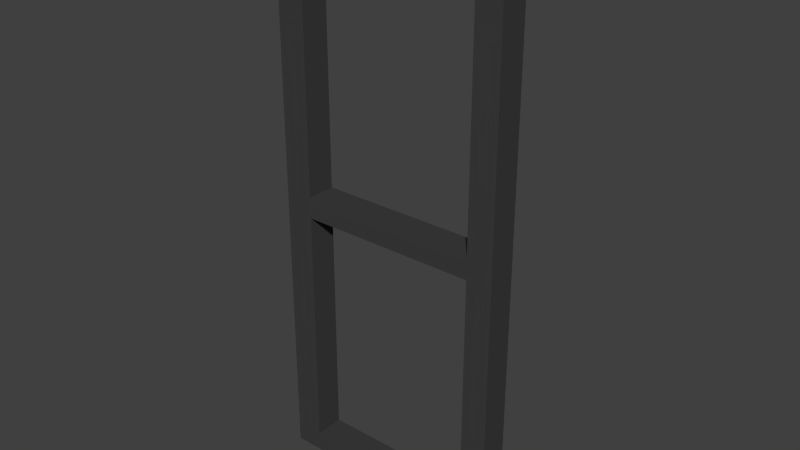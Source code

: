 # Source: glass_door_1.blend  (saved by Blender 2.76.0; exported with 4.5.12 LTS)
import bpy
from mathutils import Matrix  # noqa: F401  (used for matrix-valued properties, if any)

bpy.ops.wm.read_factory_settings(use_empty=True)
scene = bpy.context.scene
scene.name = 'Scene'

# ---- collections
col_collection_1 = bpy.data.collections.new('Collection 1'); scene.collection.children.link(col_collection_1)

# ---- materials (node trees are filled in below, after node groups)
mat_floor_lino_grey_dark = bpy.data.materials.new('floor_lino_grey_dark')
mat_floor_lino_grey_dark.alpha_threshold = 0.0
mat_floor_lino_grey_dark.use_transparent_shadow = False
mat_floor_lino_grey_dark.diffuse_color = (0.04861, 0.04955, 0.04885, 1.0)
mat_floor_lino_grey_dark.roughness = 0.5
mat_floor_lino_grey_dark.specular_intensity = 0.09116
mat_floor_lino_grey_dark.line_color = (0.0, 0.0, 0.0, 1.0)

# ---- material node trees

# ---- world
world_world = bpy.data.worlds.new('World'); scene.world = world_world
world_world.color = (0.05088, 0.05088, 0.05088)
world_world.use_sun_shadow = False
world_world.sun_shadow_jitter_overblur = 0.0
world_world.cycles.sampling_method = 'MANUAL'
world_world.cycles.sample_map_resolution = 256

# ---- meshes
me_cube_028 = bpy.data.meshes.new('Cube.028')
me_cube_028.from_pydata([(-0.3402, 0.03881, -1.213), (-0.3402, -0.07305, -1.213), (-0.4486, -0.07305, -1.213), (-0.4486, 0.03881, -1.213), (-0.3402, 0.03881, -1.136), (-0.3402, -0.07305, -1.136), (-0.4486, -0.07305, -1.136), (-0.4486, 0.03881, -1.136), (-0.3402, 0.03881, -0.1906), (-0.4486, 0.03881, -0.1906), (-0.4486, -0.07305, -0.1906), (-0.3402, -0.07305, -0.1906), (-0.3402, 0.03881, -0.1094), (-0.3402, -0.07305, -0.1094), (-0.4486, -0.07305, -0.1094), (-0.4486, 0.03881, -0.1094), (-0.3402, 0.03881, 0.8348), (-0.4486, 0.03881, 0.8348), (-0.4486, -0.07305, 0.8348), (-0.3402, -0.07305, 0.8348), (-0.3402, 0.03881, 0.9307), (-0.3402, -0.07305, 0.9307), (-0.4486, -0.07305, 0.9307), (-0.4486, 0.03881, 0.9307), (0.3453, -0.07305, 0.8348), (0.3453, -0.07305, 0.9308), (0.3453, 0.03881, 0.9308), (0.3453, 0.03881, 0.8348), (0.3453, -0.07305, -0.1906), (0.3453, -0.07305, -0.1094), (0.3453, 0.03881, -0.1094), (0.3453, 0.03881, -0.1906), (0.3453, 0.03881, -1.213), (0.3453, 0.03881, -1.136), (0.3453, -0.07305, -1.213), (0.3453, -0.07305, -1.136), (0.4435, 0.03881, -1.213), (0.4435, -0.07305, -1.213), (0.4435, 0.03881, -1.136), (0.4435, -0.07305, -1.136), (0.4435, -0.07305, -0.1906), (0.4435, 0.03881, -0.1906), (0.4435, 0.03881, -0.1094), (0.4435, -0.07305, -0.1094), (0.4435, -0.07305, 0.8348), (0.4435, 0.03881, 0.8348), (0.4435, 0.03881, 0.9308), (0.4435, -0.07305, 0.9308), (0.4435, 0.1027, 0.8348), (0.4435, 0.1027, 0.9308), (0.3453, 0.1027, 0.9308), (0.3453, 0.1027, 0.8348), (-0.3402, 0.1027, 0.8348), (-0.3402, 0.1027, 0.9307), (-0.4486, 0.1027, 0.9307), (-0.4486, 0.1027, 0.8348)], [], [(0, 1, 2, 3), (1, 5, 6, 2), (2, 6, 7, 3), (4, 0, 3, 7), (4, 7, 9, 8), (7, 6, 10, 9), (6, 5, 11, 10), (5, 4, 8, 11), (10, 11, 13, 14), (9, 10, 14, 15), (8, 9, 15, 12), (12, 15, 17, 16), (15, 14, 18, 17), (14, 13, 19, 18), (13, 12, 16, 19), (18, 19, 21, 22), (17, 18, 22, 23), (21, 19, 24, 25), (20, 21, 25, 26), (19, 16, 27, 24), (13, 11, 28, 29), (12, 13, 29, 30), (8, 12, 30, 31), (11, 8, 31, 28), (0, 4, 33, 32), (5, 1, 34, 35), (4, 5, 35, 33), (1, 0, 32, 34), (34, 32, 36, 37), (35, 34, 37, 39), (32, 33, 38, 36), (31, 30, 42, 41), (29, 28, 40, 43), (25, 24, 44, 47), (36, 38, 39, 37), (40, 41, 42, 43), (44, 45, 46, 47), (44, 24, 29, 43), (45, 44, 43, 42), (27, 45, 42, 30), (24, 27, 30, 29), (40, 28, 35, 39), (41, 40, 39, 38), (31, 41, 38, 33), (28, 31, 33, 35), (25, 47, 46, 26), (20, 23, 22, 21), (46, 45, 48, 49), (26, 46, 49, 50), (45, 27, 51, 48), (27, 16, 52, 51), (20, 26, 50, 53), (23, 20, 53, 54), (17, 23, 54, 55), (16, 17, 55, 52), (51, 50, 49, 48), (52, 53, 50, 51), (52, 55, 54, 53)])
me_cube_028.materials.append(mat_floor_lino_grey_dark)
me_cube_028.use_remesh_preserve_volume = False
me_cube_028.use_remesh_preserve_attributes = False
me_cube_028.use_mirror_vertex_groups = False
me_cube_028.update()

# ---- objects
ob_door_h10_1 = bpy.data.objects.new('door_h10_1', me_cube_028)

# ---- transforms, parenting, visibility, modifiers, constraints
ob_door_h10_1.location = (0.0, 0.0, 0.0)
ob_door_h10_1.lineart.crease_threshold = 0.0

# ---- collection membership
col_collection_1.objects.link(ob_door_h10_1)

# ---- scene / render settings (as saved in the file)
scene.frame_start = 1; scene.frame_end = 250; scene.frame_set(1)
scene.render.engine = 'BLENDER_EEVEE_NEXT'
scene.render.resolution_percentage = 50
scene.render.dither_intensity = 0.0
scene.cycles.use_denoising = False
scene.cycles.samples = 10
scene.cycles.sampling_pattern = 'TABULATED_SOBOL'
scene.cycles.light_sampling_threshold = 0.0
scene.cycles.use_adaptive_sampling = False
scene.cycles.use_light_tree = False
scene.cycles.blur_glossy = 0.0
scene.cycles.pixel_filter_type = 'GAUSSIAN'
scene.cycles.sample_clamp_indirect = 0.0
scene.view_settings.view_transform = 'Standard'
bpy.context.view_layer.update()

# ---- added for rendering (the .blend has no active camera and no usable light): camera, sun
cam_auto = bpy.data.cameras.new('AutoCamera')
cam_auto.lens = 50.0
cam_auto.sensor_width = 36.0
cam_auto.clip_end = 1000.0
ob_auto_camera = bpy.data.objects.new('AutoCamera', cam_auto)
scene.collection.objects.link(ob_auto_camera)
ob_auto_camera.location = (2.15194, -2.57054, 1.58256)
ob_auto_camera.rotation_euler = (1.09748, -7.21219e-08, 0.694738)
scene.camera = ob_auto_camera
light_auto_sun = bpy.data.lights.new('AutoSun', 'SUN')
light_auto_sun.energy = 3.0
light_auto_sun.angle = 0.0523599
ob_auto_sun = bpy.data.objects.new('AutoSun', light_auto_sun)
scene.collection.objects.link(ob_auto_sun)
ob_auto_sun.rotation_euler = (0.872665, 0.174533, 0.523599)
bpy.context.view_layer.update()
